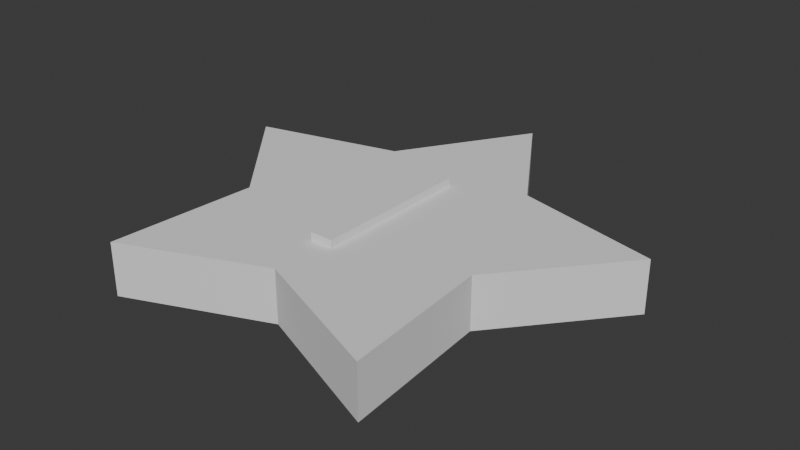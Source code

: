 # Source: Ster1.blend  (saved by Blender 4.3.34; exported with 4.5.12 LTS)
import bpy
from mathutils import Matrix  # noqa: F401  (used for matrix-valued properties, if any)

bpy.ops.wm.read_factory_settings(use_empty=True)
scene = bpy.context.scene
scene.name = 'Scene'

# ---- collections
col_collection = bpy.data.collections.new('Collection'); scene.collection.children.link(col_collection)

# ---- world
world_world = bpy.data.worlds.new('World'); scene.world = world_world
world_world.use_nodes = True; world_world.node_tree.nodes.clear()
_N = world_world.node_tree.nodes; _L = world_world.node_tree.links
n0 = _N.new('ShaderNodeOutputWorld'); n0.name = 'World Output'; n0.location = (300, 300)
n1 = _N.new('ShaderNodeBackground'); n1.name = 'Background'; n1.location = (10, 300)
n1.inputs[0].default_value = (0.05088, 0.05088, 0.05088, 1.0)
_L.new(n1.outputs[0], n0.inputs[0])
n0.is_active_output = True
world_world.color = (0.05088, 0.05088, 0.05088)
world_world.sun_shadow_jitter_overblur = 0.0

# ---- meshes
me_circle = bpy.data.meshes.new('Circle')
me_circle.from_pydata([(0.0, 1.0, 0.0), (-0.3353, 0.4615, 0.0), (-0.9511, 0.309, 0.0), (-0.5425, -0.1763, 0.0), (-0.5878, -0.809, 0.0), (6.214e-09, -0.5704, 0.0), (0.5878, -0.809, 0.0), (0.5425, -0.1763, 0.0), (0.9511, 0.309, 0.0), (0.3353, 0.4615, 0.0), (0.0, 1.0, 0.2229), (-0.3353, 0.4615, 0.2229), (-0.9511, 0.309, 0.2229), (-0.5425, -0.1763, 0.2229), (-0.5878, -0.809, 0.2229), (6.214e-09, -0.5704, 0.2229), (0.5878, -0.809, 0.2229), (0.5425, -0.1763, 0.2229), (0.9511, 0.309, 0.2229), (0.3353, 0.4615, 0.2229)], [], [(1, 0, 9, 8, 7, 6, 5, 4, 3, 2), (11, 12, 13, 14, 15, 16, 17, 18, 19, 10), (5, 6, 16, 15), (2, 3, 13, 12), (9, 0, 10, 19), (6, 7, 17, 16), (3, 4, 14, 13), (0, 1, 11, 10), (7, 8, 18, 17), (4, 5, 15, 14), (1, 2, 12, 11), (8, 9, 19, 18)])
_uv = me_circle.uv_layers.new(name='UVMap')
_uv.uv.foreach_set('vector', [0.0, 0.0, 0.0, 0.0, 0.0, 0.0, 0.0, 0.0, 0.0, 0.0, 0.0, 0.0, 0.0, 0.0, 0.0, 0.0, 0.0, 0.0, 0.0, 0.0, 0.0, 0.0, 0.0, 0.0, 0.0, 0.0, 0.0, 0.0, 0.0, 0.0, 0.0, 0.0, 0.0, 0.0, 0.0, 0.0, 0.0, 0.0, 0.0, 0.0, 0.0, 0.0, 0.0, 0.0, 0.0, 0.0, 0.0, 0.0, 0.0, 0.0, 0.0, 0.0, 0.0, 0.0, 0.0, 0.0, 0.0, 0.0, 0.0, 0.0, 0.0, 0.0, 0.0, 0.0, 0.0, 0.0, 0.0, 0.0, 0.0, 0.0, 0.0, 0.0, 0.0, 0.0, 0.0, 0.0, 0.0, 0.0, 0.0, 0.0, 0.0, 0.0, 0.0, 0.0, 0.0, 0.0, 0.0, 0.0, 0.0, 0.0, 0.0, 0.0, 0.0, 0.0, 0.0, 0.0, 0.0, 0.0, 0.0, 0.0, 0.0, 0.0, 0.0, 0.0, 0.0, 0.0, 0.0, 0.0, 0.0, 0.0, 0.0, 0.0, 0.0, 0.0, 0.0, 0.0, 0.0, 0.0, 0.0, 0.0])
me_circle.update()
me_text = bpy.data.meshes.new('Text')
me_text.from_pydata([(0.049, 0.341, -0.3828), (-0.049, 0.341, -0.3828), (-0.049, -0.341, -0.3828), (0.049, -0.341, -0.3828), (0.049, 0.341, -0.3366), (-0.049, 0.341, -0.3366), (-0.049, -0.341, -0.3366), (0.049, -0.341, -0.3366)], [], [(2, 1, 0), (2, 0, 3), (6, 4, 5), (6, 7, 4), (0, 1, 5, 4), (1, 2, 6, 5), (2, 3, 7, 6), (3, 0, 4, 7)])
_uv = me_text.uv_layers.new(name='UVMap')
_uv.uv.foreach_set('vector', [0.6667, 0.0, 0.3333, 0.0, 0.0, 0.0, 0.6667, 0.0, 0.0, 0.0, 1.0, 0.0, 0.6667, 0.0, 0.0, 0.0, 0.3333, 0.0, 0.6667, 0.0, 1.0, 0.0, 0.0, 0.0, 0.0, 0.0, 0.3333, 0.0, 0.3333, 0.0, 0.0, 0.0, 0.3333, 0.0, 0.6667, 0.0, 0.6667, 0.0, 0.3333, 0.0, 0.6667, 0.0, 1.0, 0.0, 1.0, 0.0, 0.6667, 0.0, 1.0, 0.0, 0.0, 0.0, 0.0, 0.0, 1.0, 0.0])
me_text.auto_texspace = False
me_text.update()

# ---- objects
ob_circle = bpy.data.objects.new('Circle', me_circle)
ob_text = bpy.data.objects.new('Text', me_text)

# ---- transforms, parenting, visibility, modifiers, constraints
ob_circle.location = (0.0, 0.0, 0.0)
ob_text.location = (0.0, 0.0, 0.5928)

# ---- collection membership
col_collection.objects.link(ob_circle)
col_collection.objects.link(ob_text)

# ---- scene / render settings (as saved in the file)
scene.frame_start = 1; scene.frame_end = 250; scene.frame_set(1)
scene.render.engine = 'BLENDER_EEVEE_NEXT'
bpy.context.view_layer.update()

# ---- added for rendering (the .blend has no active camera and no usable light): camera, sun
cam_auto = bpy.data.cameras.new('AutoCamera')
cam_auto.lens = 50.0
cam_auto.sensor_width = 36.0
cam_auto.clip_end = 1000.0
ob_auto_camera = bpy.data.objects.new('AutoCamera', cam_auto)
scene.collection.objects.link(ob_auto_camera)
ob_auto_camera.location = (2.44024, -2.83279, 2.08025)
ob_auto_camera.rotation_euler = (1.09748, -7.21219e-08, 0.694738)
scene.camera = ob_auto_camera
light_auto_sun = bpy.data.lights.new('AutoSun', 'SUN')
light_auto_sun.energy = 3.0
light_auto_sun.angle = 0.0523599
ob_auto_sun = bpy.data.objects.new('AutoSun', light_auto_sun)
scene.collection.objects.link(ob_auto_sun)
ob_auto_sun.rotation_euler = (0.872665, 0.174533, 0.523599)
bpy.context.view_layer.update()
